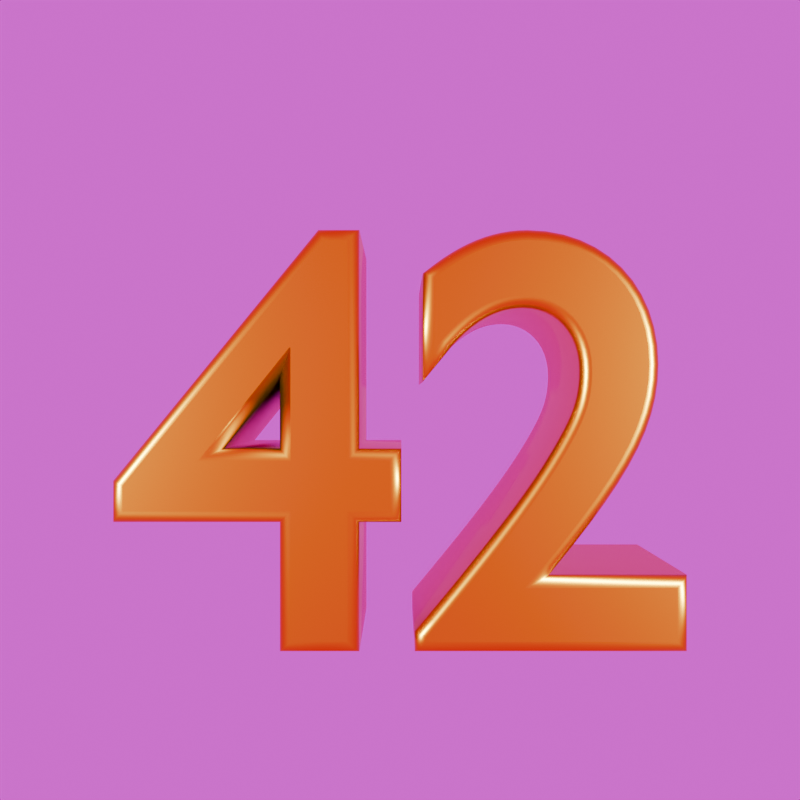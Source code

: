 # Source: logo_42.blend  (saved by Blender 4.3.34; exported with 4.5.12 LTS)
import bpy
from mathutils import Matrix  # noqa: F401  (used for matrix-valued properties, if any)

bpy.ops.wm.read_factory_settings(use_empty=True)
scene = bpy.context.scene
scene.name = 'Scene'

# ---- collections
col_collection = bpy.data.collections.new('Collection'); scene.collection.children.link(col_collection)

# ---- images (referenced by path relative to the original .blend; pixels are not part of the script)
import os
ASSET_DIR = os.environ.get("B2B_ASSET_DIR", "")  # directory of the original .blend (textures are referenced by path, not embedded)
HERE = os.path.dirname(os.path.abspath(__file__))  # packed textures are extracted next to this script under _unpacked/

def load_image(name, relpath, width, height, colorspace="sRGB"):
    """Load a texture the original file referenced (path relative to the .blend, or extracted next to this script)."""
    p = next((c for c in (os.path.join(HERE, relpath), os.path.join(ASSET_DIR, relpath)) if relpath and os.path.exists(c)), "")
    if p:
        img = bpy.data.images.load(p, check_existing=True)
        img.name = name
    else:  # same state as the original file: an image datablock whose file is absent (Cycles renders it pink)
        img = bpy.data.images.new(name, width, height)
        img.source = "FILE"
        img.filepath = "//" + (relpath or name)
    img.colorspace_settings.name = colorspace
    return img
img_studio_small_09_4k_exr = load_image('studio_small_09_4k.exr', 'studio_small_09_4k.exr', 1024, 1024, 'Linear Rec.709')

# ---- materials (node trees are filled in below, after node groups)
mat_material_001 = bpy.data.materials.new('Material.001')

# ---- material node trees
mat_material_001.use_nodes = True; mat_material_001.node_tree.nodes.clear()
_N = mat_material_001.node_tree.nodes; _L = mat_material_001.node_tree.links
n0 = _N.new('ShaderNodeBsdfPrincipled'); n0.name = 'Principled BSDF'; n0.location = (10, 300)
n0.inputs[0].default_value = (0.773, 0.4824, 0.0, 1.0)
n0.inputs[1].default_value = 2.0
n0.inputs[2].default_value = 0.3
n1 = _N.new('ShaderNodeOutputMaterial'); n1.name = 'Material Output'; n1.location = (300, 300)
_L.new(n0.outputs[0], n1.inputs[0])
n1.is_active_output = True

# ---- world
world_world = bpy.data.worlds.new('World'); scene.world = world_world
world_world.use_nodes = True; world_world.node_tree.nodes.clear()
_N = world_world.node_tree.nodes; _L = world_world.node_tree.links
n0 = _N.new('ShaderNodeOutputWorld'); n0.name = 'World Output'; n0.location = (300, 300)
n1 = _N.new('ShaderNodeBackground'); n1.name = 'Background'; n1.location = (10, 300)
n2 = _N.new('ShaderNodeTexEnvironment'); n2.name = 'Environment Texture'; n2.location = (-325, 310)
n2.image = img_studio_small_09_4k_exr
_L.new(n1.outputs[0], n0.inputs[0])
_L.new(n2.outputs[0], n1.inputs[0])
n0.is_active_output = True
world_world.color = (0.05088, 0.05088, 0.05088)
world_world.sun_shadow_jitter_overblur = 0.0

# ---- cameras
cam_camera = bpy.data.cameras.new('Camera')
cam_camera.clip_end = 100.0
cam_camera.ortho_scale = 7.314

# ---- lights
light_light = bpy.data.lights.new('Light', 'POINT')
light_light.energy = 1000.0
light_light.shadow_soft_size = 0.1
light_light_001 = bpy.data.lights.new('Light.001', 'POINT')
light_light_001.energy = 1000.0
light_light_001.shadow_soft_size = 0.1

# ---- curves / text
txt_42 = bpy.data.curves.new('42', 'FONT')
txt_42.dimensions = '2D'
txt_42.body = '42'
txt_42.materials.append(mat_material_001)
txt_42.bevel_profile.use_clip = True
txt_42.bevel_resolution = 10
txt_42.extrude = 0.2
txt_42.bevel_depth = 0.02
txt_42.align_x = 'CENTER'
txt_42.align_y = 'CENTER'
txt_42.offset_x = 0.0115
txt_42.offset_y = -0.0455

# ---- objects
ob_light = bpy.data.objects.new('Light', light_light)
ob_camera = bpy.data.objects.new('Camera', cam_camera)
ob_text = bpy.data.objects.new('Text', txt_42)
ob_light_001 = bpy.data.objects.new('Light.001', light_light_001)

# ---- transforms, parenting, visibility, modifiers, constraints
ob_light.location = (2.841, -2.848, 0.4153)
ob_light.rotation_euler = (0.6503, 0.05522, 1.866)
ob_light.lock_rotations_4d = False
ob_light.empty_display_type = 'ARROWS'
ob_light.color = (0.0, 0.0, 0.0, 0.0)
ob_light.lineart.crease_threshold = 0.0
ob_camera.location = (0.0, -2.13, 0.25)
ob_camera.rotation_euler = (1.571, 0.0, 0.0)
ob_camera.lock_rotations_4d = False
ob_camera.empty_display_type = 'ARROWS'
ob_camera.color = (0.0, 0.0, 0.0, 0.0)
ob_camera.display_type = 'WIRE'
ob_camera.lineart.crease_threshold = 0.0
ob_text.location = (0.0, 0.0, 0.18)
ob_text.rotation_euler = (1.571, -0.0, 0.0)
ob_light_001.location = (-2.929, -2.896, 0.4284)
ob_light_001.rotation_euler = (0.6503, 0.05522, 1.866)
ob_light_001.lock_rotations_4d = False
ob_light_001.empty_display_type = 'ARROWS'
ob_light_001.color = (0.0, 0.0, 0.0, 0.0)
ob_light_001.lineart.crease_threshold = 0.0

# ---- collection membership
col_collection.objects.link(ob_light)
col_collection.objects.link(ob_camera)
col_collection.objects.link(ob_text)
col_collection.objects.link(ob_light_001)

# ---- scene / render settings (as saved in the file)
scene.camera = ob_camera
scene.frame_start = 0; scene.frame_end = 60; scene.frame_set(0)
scene.render.engine = 'BLENDER_EEVEE_NEXT'
scene.render.resolution_x = 256
scene.render.resolution_y = 256
scene.render.film_transparent = True
bpy.context.view_layer.update()
